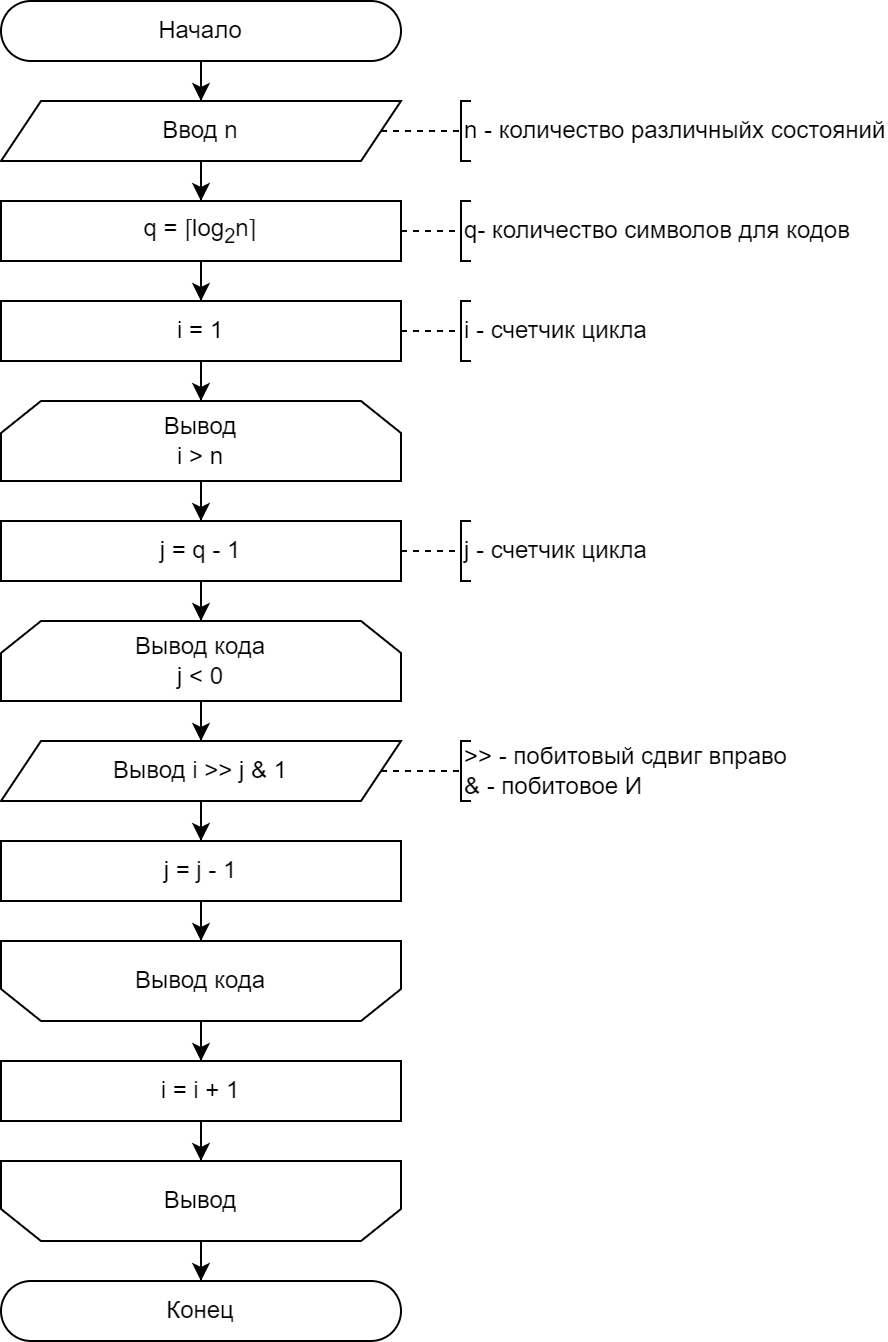

The diagram above was exported from draw.io. Its source (the exported page's mxGraphModel, read from the mxfile embedded in the PNG):
<mxGraphModel dx="1434" dy="884" grid="1" gridSize="10" guides="1" tooltips="1" connect="1" arrows="1" fold="1" page="1" pageScale="1" pageWidth="827" pageHeight="1169" math="0" shadow="0">
  <root>
    <mxCell id="0" />
    <mxCell id="1" parent="0" />
    <mxCell id="2" style="edgeStyle=orthogonalEdgeStyle;rounded=0;orthogonalLoop=1;jettySize=auto;html=1;" edge="1" source="3" target="5" parent="1">
      <mxGeometry relative="1" as="geometry" />
    </mxCell>
    <mxCell id="3" value="Начало" style="rounded=1;whiteSpace=wrap;html=1;arcSize=50;" vertex="1" parent="1">
      <mxGeometry x="10" y="10" width="200" height="30" as="geometry" />
    </mxCell>
    <mxCell id="4" style="edgeStyle=orthogonalEdgeStyle;rounded=0;orthogonalLoop=1;jettySize=auto;html=1;" edge="1" source="5" target="9" parent="1">
      <mxGeometry relative="1" as="geometry" />
    </mxCell>
    <mxCell id="5" value="Ввод n" style="shape=parallelogram;perimeter=parallelogramPerimeter;whiteSpace=wrap;html=1;fixedSize=1;" vertex="1" parent="1">
      <mxGeometry x="10" y="60" width="200" height="30" as="geometry" />
    </mxCell>
    <mxCell id="6" value="n - количество различныйх состояний" style="strokeWidth=1;html=1;shape=mxgraph.flowchart.annotation_1;align=left;pointerEvents=1;" vertex="1" parent="1">
      <mxGeometry x="240" y="60" width="5" height="30" as="geometry" />
    </mxCell>
    <mxCell id="7" value="" style="endArrow=none;html=1;rounded=0;entryX=0;entryY=0.5;entryDx=0;entryDy=0;entryPerimeter=0;dashed=1;" edge="1" source="5" target="6" parent="1">
      <mxGeometry width="50" height="50" relative="1" as="geometry">
        <mxPoint x="210" y="75" as="sourcePoint" />
        <mxPoint x="290" y="65" as="targetPoint" />
      </mxGeometry>
    </mxCell>
    <mxCell id="8" style="edgeStyle=orthogonalEdgeStyle;rounded=0;orthogonalLoop=1;jettySize=auto;html=1;" edge="1" source="9" target="13" parent="1">
      <mxGeometry relative="1" as="geometry" />
    </mxCell>
    <mxCell id="9" value="&lt;div&gt;q =&amp;nbsp;&lt;span style=&quot;background-color: rgb(255, 255, 255); color: rgb(32, 33, 34); font-family: &amp;quot;Nimbus Roman No9 L&amp;quot;, &amp;quot;Times New Roman&amp;quot;, Times, serif; text-align: start; text-wrap: nowrap;&quot;&gt;⌈&lt;/span&gt;&lt;span style=&quot;background-color: initial;&quot;&gt;log&lt;/span&gt;&lt;sub style=&quot;background-color: initial;&quot;&gt;2&lt;/sub&gt;&lt;span style=&quot;background-color: initial;&quot;&gt;n&lt;/span&gt;&lt;span style=&quot;background-color: rgb(255, 255, 255); color: rgb(32, 33, 34); font-family: &amp;quot;Nimbus Roman No9 L&amp;quot;, &amp;quot;Times New Roman&amp;quot;, Times, serif; text-align: start; text-wrap: nowrap;&quot;&gt;⌉&lt;/span&gt;&lt;/div&gt;" style="rounded=0;whiteSpace=wrap;html=1;" vertex="1" parent="1">
      <mxGeometry x="10" y="110" width="200" height="30" as="geometry" />
    </mxCell>
    <mxCell id="10" value="q- количество символов для кодов" style="strokeWidth=1;html=1;shape=mxgraph.flowchart.annotation_1;align=left;pointerEvents=1;" vertex="1" parent="1">
      <mxGeometry x="240" y="110" width="5" height="30" as="geometry" />
    </mxCell>
    <mxCell id="11" value="" style="endArrow=none;html=1;rounded=0;entryX=0;entryY=0.5;entryDx=0;entryDy=0;entryPerimeter=0;exitX=1;exitY=0.5;exitDx=0;exitDy=0;dashed=1;" edge="1" target="10" parent="1">
      <mxGeometry width="50" height="50" relative="1" as="geometry">
        <mxPoint x="210" y="125" as="sourcePoint" />
        <mxPoint x="290" y="115" as="targetPoint" />
      </mxGeometry>
    </mxCell>
    <mxCell id="12" style="edgeStyle=orthogonalEdgeStyle;rounded=0;orthogonalLoop=1;jettySize=auto;html=1;" edge="1" source="13" target="17" parent="1">
      <mxGeometry relative="1" as="geometry" />
    </mxCell>
    <mxCell id="13" value="i = 1" style="rounded=0;whiteSpace=wrap;html=1;" vertex="1" parent="1">
      <mxGeometry x="10" y="160" width="200" height="30" as="geometry" />
    </mxCell>
    <mxCell id="14" value="i - счетчик цикла" style="strokeWidth=1;html=1;shape=mxgraph.flowchart.annotation_1;align=left;pointerEvents=1;" vertex="1" parent="1">
      <mxGeometry x="240" y="160" width="5" height="30" as="geometry" />
    </mxCell>
    <mxCell id="15" value="" style="endArrow=none;html=1;rounded=0;entryX=0;entryY=0.5;entryDx=0;entryDy=0;entryPerimeter=0;exitX=1;exitY=0.5;exitDx=0;exitDy=0;dashed=1;" edge="1" target="14" parent="1">
      <mxGeometry width="50" height="50" relative="1" as="geometry">
        <mxPoint x="210" y="175" as="sourcePoint" />
        <mxPoint x="290" y="165" as="targetPoint" />
      </mxGeometry>
    </mxCell>
    <mxCell id="16" style="edgeStyle=orthogonalEdgeStyle;rounded=0;orthogonalLoop=1;jettySize=auto;html=1;" edge="1" source="17" target="21" parent="1">
      <mxGeometry relative="1" as="geometry" />
    </mxCell>
    <mxCell id="17" value="Вывод&lt;div&gt;i &amp;gt; n&lt;/div&gt;" style="shape=loopLimit;whiteSpace=wrap;html=1;" vertex="1" parent="1">
      <mxGeometry x="10" y="210" width="200" height="40" as="geometry" />
    </mxCell>
    <mxCell id="18" style="edgeStyle=orthogonalEdgeStyle;rounded=0;orthogonalLoop=1;jettySize=auto;html=1;" edge="1" source="19" target="25" parent="1">
      <mxGeometry relative="1" as="geometry" />
    </mxCell>
    <mxCell id="19" value="Вывод кода&lt;div&gt;j &amp;lt; 0&lt;/div&gt;" style="shape=loopLimit;whiteSpace=wrap;html=1;" vertex="1" parent="1">
      <mxGeometry x="10" y="320" width="200" height="40" as="geometry" />
    </mxCell>
    <mxCell id="20" style="edgeStyle=orthogonalEdgeStyle;rounded=0;orthogonalLoop=1;jettySize=auto;html=1;" edge="1" source="21" target="19" parent="1">
      <mxGeometry relative="1" as="geometry" />
    </mxCell>
    <mxCell id="21" value="j = q - 1" style="rounded=0;whiteSpace=wrap;html=1;" vertex="1" parent="1">
      <mxGeometry x="10" y="270" width="200" height="30" as="geometry" />
    </mxCell>
    <mxCell id="22" value="j - счетчик цикла" style="strokeWidth=1;html=1;shape=mxgraph.flowchart.annotation_1;align=left;pointerEvents=1;" vertex="1" parent="1">
      <mxGeometry x="240" y="270" width="5" height="30" as="geometry" />
    </mxCell>
    <mxCell id="23" value="" style="endArrow=none;html=1;rounded=0;entryX=0;entryY=0.5;entryDx=0;entryDy=0;entryPerimeter=0;exitX=1;exitY=0.5;exitDx=0;exitDy=0;dashed=1;" edge="1" target="22" parent="1">
      <mxGeometry width="50" height="50" relative="1" as="geometry">
        <mxPoint x="210" y="285" as="sourcePoint" />
        <mxPoint x="290" y="275" as="targetPoint" />
      </mxGeometry>
    </mxCell>
    <mxCell id="24" style="edgeStyle=orthogonalEdgeStyle;rounded=0;orthogonalLoop=1;jettySize=auto;html=1;" edge="1" source="25" target="29" parent="1">
      <mxGeometry relative="1" as="geometry" />
    </mxCell>
    <mxCell id="25" value="Вывод i &amp;gt;&amp;gt; j &amp;amp; 1" style="shape=parallelogram;perimeter=parallelogramPerimeter;whiteSpace=wrap;html=1;fixedSize=1;" vertex="1" parent="1">
      <mxGeometry x="10" y="380" width="200" height="30" as="geometry" />
    </mxCell>
    <mxCell id="26" value="&lt;div&gt;&amp;gt;&amp;gt; - побитовый сдвиг вправо&lt;/div&gt;&amp;amp; - побитовое И" style="strokeWidth=1;html=1;shape=mxgraph.flowchart.annotation_1;align=left;pointerEvents=1;" vertex="1" parent="1">
      <mxGeometry x="240" y="380" width="5" height="30" as="geometry" />
    </mxCell>
    <mxCell id="27" value="" style="endArrow=none;html=1;rounded=0;entryX=0;entryY=0.5;entryDx=0;entryDy=0;entryPerimeter=0;dashed=1;" edge="1" source="25" target="26" parent="1">
      <mxGeometry width="50" height="50" relative="1" as="geometry">
        <mxPoint x="210" y="395" as="sourcePoint" />
        <mxPoint x="290" y="385" as="targetPoint" />
      </mxGeometry>
    </mxCell>
    <mxCell id="28" style="edgeStyle=orthogonalEdgeStyle;rounded=0;orthogonalLoop=1;jettySize=auto;html=1;" edge="1" source="29" target="31" parent="1">
      <mxGeometry relative="1" as="geometry" />
    </mxCell>
    <mxCell id="29" value="j = j - 1" style="rounded=0;whiteSpace=wrap;html=1;" vertex="1" parent="1">
      <mxGeometry x="10" y="430" width="200" height="30" as="geometry" />
    </mxCell>
    <mxCell id="30" style="edgeStyle=orthogonalEdgeStyle;rounded=0;orthogonalLoop=1;jettySize=auto;html=1;" edge="1" source="31" target="33" parent="1">
      <mxGeometry relative="1" as="geometry" />
    </mxCell>
    <mxCell id="31" value="Вывод кода" style="shape=loopLimit;whiteSpace=wrap;html=1;direction=west;" vertex="1" parent="1">
      <mxGeometry x="10" y="480" width="200" height="40" as="geometry" />
    </mxCell>
    <mxCell id="32" style="edgeStyle=orthogonalEdgeStyle;rounded=0;orthogonalLoop=1;jettySize=auto;html=1;" edge="1" source="33" target="35" parent="1">
      <mxGeometry relative="1" as="geometry" />
    </mxCell>
    <mxCell id="33" value="i = i + 1" style="rounded=0;whiteSpace=wrap;html=1;" vertex="1" parent="1">
      <mxGeometry x="10" y="540" width="200" height="30" as="geometry" />
    </mxCell>
    <mxCell id="34" style="edgeStyle=orthogonalEdgeStyle;rounded=0;orthogonalLoop=1;jettySize=auto;html=1;" edge="1" source="35" target="36" parent="1">
      <mxGeometry relative="1" as="geometry" />
    </mxCell>
    <mxCell id="35" value="Вывод" style="shape=loopLimit;whiteSpace=wrap;html=1;direction=west;" vertex="1" parent="1">
      <mxGeometry x="10" y="590" width="200" height="40" as="geometry" />
    </mxCell>
    <mxCell id="36" value="Конец" style="rounded=1;whiteSpace=wrap;html=1;arcSize=50;" vertex="1" parent="1">
      <mxGeometry x="10" y="650" width="200" height="30" as="geometry" />
    </mxCell>
  </root>
</mxGraphModel>